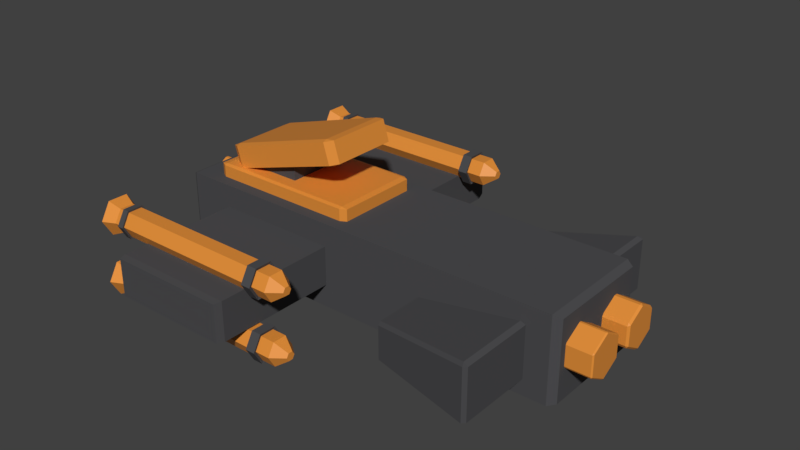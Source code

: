 # Source: dreadnaught.blend  (saved by Blender 2.80.75; exported with 4.5.12 LTS)
import bpy
from mathutils import Matrix  # noqa: F401  (used for matrix-valued properties, if any)

bpy.ops.wm.read_factory_settings(use_empty=True)
scene = bpy.context.scene
scene.name = 'Scene'

# ---- collections
col_collection_1 = bpy.data.collections.new('Collection 1'); scene.collection.children.link(col_collection_1)

# ---- materials (node trees are filled in below, after node groups)
mat_material_001 = bpy.data.materials.new('Material.001')
mat_material_001.use_transparent_shadow = False
mat_material_002 = bpy.data.materials.new('Material.002')
mat_material_002.alpha_threshold = 0.0
mat_material_002.use_transparent_shadow = False
mat_material_002.diffuse_color = (0.07534, 0.07509, 0.08001, 1.0)
mat_material_002.roughness = 0.5
mat_material_002.line_color = (0.0, 0.0, 0.0, 1.0)

# ---- material node trees
mat_material_001.use_nodes = True; mat_material_001.node_tree.nodes.clear()
_N = mat_material_001.node_tree.nodes; _L = mat_material_001.node_tree.links
n0 = _N.new('ShaderNodeOutputMaterial'); n0.name = 'Material Output'; n0.location = (300, 300)
n1 = _N.new('ShaderNodeBsdfPrincipled'); n1.name = 'Principled BSDF'; n1.location = (10, 300)
n1.distribution = 'GGX'
n1.subsurface_method = 'BURLEY'
n1.inputs[0].default_value = (0.8, 0.284, 0.03908, 1.0)
n1.inputs[3].default_value = 1.45
n1.inputs[27].default_value = (0.0, 0.0, 0.0, 1.0)
n1.inputs[28].default_value = 1.0
_L.new(n1.outputs[0], n0.inputs[0])
n0.is_active_output = True

# ---- world
world_world = bpy.data.worlds.new('World'); scene.world = world_world
world_world.color = (0.05088, 0.05088, 0.05088)
world_world.use_sun_shadow = False
world_world.sun_shadow_jitter_overblur = 0.0
world_world.cycles.sampling_method = 'MANUAL'

# ---- meshes
me_cylinder_006 = bpy.data.meshes.new('Cylinder.006')
me_cylinder_006.from_pydata([(0.0, 0.13, -0.86), (0.0, 0.13, 0.86), (0.1126, 0.065, -0.86), (0.1126, 0.065, 0.86), (0.1126, -0.065, -0.86), (0.1126, -0.065, 0.86), (-1.136e-08, -0.13, -0.86), (-1.136e-08, -0.13, 0.86), (-0.1126, -0.065, -0.86), (-0.1126, -0.065, 0.86), (-0.1126, 0.065, -0.86), (-0.1126, 0.065, 0.86), (0.0, 0.13, 0.722), (0.1126, 0.065, 0.722), (0.1126, -0.065, 0.722), (-1.136e-08, -0.13, 0.722), (-0.1126, -0.065, 0.722), (-0.1126, 0.065, 0.722), (0.1126, 0.065, 0.6459), (0.1126, -0.065, 0.6459), (-1.136e-08, -0.13, 0.6459), (-0.1126, -0.065, 0.6459), (-0.1126, 0.065, 0.6459), (0.0, 0.13, 0.6459), (8.114e-10, 0.1583, 0.6376), (8.114e-10, 0.1583, 0.7303), (-0.1371, 0.07916, 0.7303), (-0.1371, -0.07916, 0.7303), (-1.303e-08, -0.1583, 0.7303), (0.1371, -0.07916, 0.7303), (0.1371, 0.07916, 0.7303), (0.1371, 0.07916, 0.6376), (0.1371, -0.07916, 0.6376), (-1.303e-08, -0.1583, 0.6376), (-0.1371, -0.07916, 0.6376), (-0.1371, 0.07916, 0.6376), (0.03579, 0.02066, 0.9739), (6.841e-09, 0.04133, 0.9739), (0.03579, -0.02066, 0.9739), (3.228e-09, -0.04133, 0.9739), (-0.03579, -0.02066, 0.9739), (-0.03579, 0.02066, 0.9739), (1.933e-08, 0.13, -0.9217), (0.1126, 0.065, -0.9217), (0.1126, -0.065, -0.9217), (7.97e-09, -0.13, -0.9217), (-0.1126, -0.065, -0.9217), (-0.1126, 0.065, -0.9217), (1.103e-08, 0.1839, -1.036), (0.1592, 0.09193, -1.036), (0.1592, -0.09193, -1.036), (-5.04e-09, -0.1839, -1.036), (-0.1592, -0.09193, -1.036), (-0.1592, 0.09193, -1.036), (1.149e-08, 0.1403, -1.064), (0.1215, 0.07014, -1.064), (0.1215, -0.07014, -1.064), (-7.746e-10, -0.1403, -1.064), (-0.1215, -0.07014, -1.064), (-0.1215, 0.07014, -1.064), (-9.405e-09, 0.1403, -1.023), (0.1215, 0.07014, -1.023), (0.1215, -0.07014, -1.023), (-2.167e-08, -0.1403, -1.023), (-0.1215, -0.07014, -1.023), (-0.1215, 0.07014, -1.023), (-1.837e-09, 0.03481, -0.9968), (0.03015, 0.01741, -0.9968), (0.03015, -0.01741, -0.9968), (-4.881e-09, -0.03481, -0.9968), (-0.03015, -0.01741, -0.9968), (-0.03015, 0.01741, -0.9968), (0.1126, 0.065, -0.8087), (0.1126, -0.065, -0.8087), (-1.136e-08, -0.13, -0.8087), (-0.1126, -0.065, -0.8087), (-0.1126, 0.065, -0.8087), (0.0, 0.13, -0.8087), (-2.037e-10, 0.1513, -0.8642), (0.1311, 0.07566, -0.8642), (0.1311, 0.07566, -0.8045), (0.1311, -0.07566, -0.8642), (0.1311, -0.07566, -0.8045), (-1.343e-08, -0.1513, -0.8642), (-1.343e-08, -0.1513, -0.8045), (-0.1311, -0.07566, -0.8642), (-0.1311, -0.07566, -0.8045), (-0.1311, 0.07566, -0.8642), (-0.1311, 0.07566, -0.8045), (-2.037e-10, 0.1513, -0.8045)], [], [(12, 1, 3, 13), (13, 3, 5, 14), (14, 5, 7, 15), (15, 7, 9, 16), (5, 3, 36, 38), (16, 9, 11, 17), (17, 11, 1, 12), (4, 6, 45, 44), (19, 18, 31, 32), (22, 21, 34, 35), (15, 16, 27, 28), (18, 23, 24, 31), (12, 13, 30, 25), (21, 20, 33, 34), (77, 23, 18, 72), (72, 18, 19, 73), (73, 19, 20, 74), (74, 20, 21, 75), (75, 21, 22, 76), (76, 22, 23, 77), (35, 26, 25, 24), (34, 27, 26, 35), (33, 28, 27, 34), (32, 29, 28, 33), (31, 30, 29, 32), (24, 25, 30, 31), (14, 15, 28, 29), (23, 22, 35, 24), (17, 12, 25, 26), (20, 19, 32, 33), (13, 14, 29, 30), (16, 17, 26, 27), (36, 37, 41, 40, 39, 38), (11, 9, 40, 41), (3, 1, 37, 36), (7, 5, 38, 39), (1, 11, 41, 37), (9, 7, 39, 40), (46, 47, 53, 52), (10, 0, 42, 47), (6, 8, 46, 45), (2, 4, 44, 43), (8, 10, 47, 46), (0, 2, 43, 42), (53, 48, 54, 59), (44, 45, 51, 50), (42, 43, 49, 48), (47, 42, 48, 53), (45, 46, 52, 51), (43, 44, 50, 49), (58, 59, 65, 64), (51, 52, 58, 57), (49, 50, 56, 55), (52, 53, 59, 58), (50, 51, 57, 56), (48, 49, 55, 54), (65, 60, 66, 71), (56, 57, 63, 62), (54, 55, 61, 60), (59, 54, 60, 65), (57, 58, 64, 63), (55, 56, 62, 61), (66, 67, 68, 69, 70, 71), (63, 64, 70, 69), (61, 62, 68, 67), (64, 65, 71, 70), (62, 63, 69, 68), (60, 61, 67, 66), (8, 6, 83, 85), (10, 8, 85, 87), (77, 72, 80, 89), (0, 10, 87, 78), (75, 76, 88, 86), (72, 73, 82, 80), (87, 88, 89, 78), (85, 86, 88, 87), (83, 84, 86, 85), (81, 82, 84, 83), (79, 80, 82, 81), (78, 89, 80, 79), (74, 75, 86, 84), (2, 0, 78, 79), (6, 4, 81, 83), (4, 2, 79, 81), (73, 74, 84, 82), (76, 77, 89, 88)])
me_cylinder_006.polygons.foreach_set('material_index', [0, 0, 0, 0, 0, 0, 0, 0, 0, 0, 1, 0, 1, 0, 0, 0, 0, 0, 0, 0, 1, 1, 1, 1, 1, 1, 1, 0, 1, 0, 1, 1, 0, 0, 0, 0, 0, 0, 0, 0, 0, 0, 0, 0, 0, 0, 0, 0, 0, 0, 0, 0, 0, 0, 0, 0, 0, 0, 0, 0, 0, 0, 0, 0, 0, 0, 0, 0, 1, 1, 1, 1, 1, 1, 1, 1, 1, 1, 1, 1, 1, 1, 1, 1, 1, 1])
me_cylinder_006.materials.append(mat_material_001)
me_cylinder_006.materials.append(mat_material_002)
me_cylinder_006.use_remesh_preserve_volume = False
me_cylinder_006.use_remesh_preserve_attributes = False
me_cylinder_006.use_mirror_vertex_groups = False
me_cylinder_006.update()
me_cylinder_005 = bpy.data.meshes.new('Cylinder.005')
me_cylinder_005.from_pydata([(9.313e-10, 0.2431, -0.23), (-0.02019, 0.2583, -0.2067), (0.02019, 0.2583, -0.2067), (0.0, 0.2431, 0.23), (0.02019, 0.2583, 0.2067), (-0.02019, 0.2583, 0.2067), (0.2105, 0.1215, -0.23), (0.2136, 0.1467, -0.2067), (0.2338, 0.1117, -0.2067), (0.2105, 0.1215, 0.23), (0.2338, 0.1117, 0.2067), (0.2136, 0.1467, 0.2067), (0.2105, -0.1215, -0.23), (0.2338, -0.1117, -0.2067), (0.2136, -0.1467, -0.2067), (0.2105, -0.1215, 0.23), (0.2136, -0.1467, 0.2067), (0.2338, -0.1117, 0.2067), (-1.956e-08, -0.2431, -0.23), (0.02019, -0.2583, -0.2067), (-0.02019, -0.2583, -0.2067), (-1.956e-08, -0.2431, 0.23), (-0.02019, -0.2583, 0.2067), (0.02019, -0.2583, 0.2067), (-0.2105, -0.1215, -0.23), (-0.2136, -0.1467, -0.2067), (-0.2338, -0.1117, -0.2067), (-0.2105, -0.1215, 0.23), (-0.2338, -0.1117, 0.2067), (-0.2136, -0.1467, 0.2067), (-0.2105, 0.1215, -0.23), (-0.2338, 0.1117, -0.2067), (-0.2136, 0.1467, -0.2067), (-0.2105, 0.1215, 0.23), (-0.2136, 0.1467, 0.2067), (-0.2338, 0.1117, 0.2067)], [], [(32, 34, 5, 1), (14, 16, 23, 19), (20, 22, 29, 25), (26, 28, 35, 31), (8, 10, 17, 13), (9, 3, 33, 27, 21, 15), (2, 4, 11, 7), (0, 1, 2), (3, 4, 5), (6, 7, 8), (9, 10, 11), (12, 13, 14), (15, 16, 17), (18, 19, 20), (21, 22, 23), (24, 25, 26), (27, 28, 29), (30, 31, 32), (33, 34, 35), (2, 7, 6, 0), (11, 4, 3, 9), (1, 5, 4, 2), (10, 8, 7, 11), (8, 13, 12, 6), (17, 10, 9, 15), (16, 14, 13, 17), (14, 19, 18, 12), (23, 16, 15, 21), (22, 20, 19, 23), (20, 25, 24, 18), (29, 22, 21, 27), (28, 26, 25, 29), (26, 31, 30, 24), (35, 28, 27, 33), (34, 32, 31, 35), (32, 1, 0, 30), (5, 34, 33, 3), (0, 6, 12, 18, 24, 30)])
me_cylinder_005.materials.append(mat_material_001)
me_cylinder_005.use_remesh_preserve_volume = False
me_cylinder_005.use_remesh_preserve_attributes = False
me_cylinder_005.use_mirror_vertex_groups = False
me_cylinder_005.update()
me_cylinder_004 = bpy.data.meshes.new('Cylinder.004')
me_cylinder_004.from_pydata([(9.313e-10, 0.2539, -0.23), (-0.01206, 0.263, -0.2161), (0.01206, 0.263, -0.2161), (0.0, 0.2539, 0.23), (0.01206, 0.263, 0.2161), (-0.01206, 0.263, 0.2161), (0.2199, 0.127, -0.23), (0.2218, 0.142, -0.2161), (0.2338, 0.1211, -0.2161), (0.2199, 0.127, 0.23), (0.2338, 0.1211, 0.2161), (0.2218, 0.142, 0.2161), (0.2199, -0.127, -0.23), (0.2338, -0.1211, -0.2161), (0.2218, -0.142, -0.2161), (0.2199, -0.127, 0.23), (0.2218, -0.142, 0.2161), (0.2338, -0.1211, 0.2161), (-2.002e-08, -0.2539, -0.23), (0.01206, -0.263, -0.2161), (-0.01206, -0.263, -0.2161), (-2.049e-08, -0.2539, 0.23), (-0.01206, -0.263, 0.2161), (0.01206, -0.263, 0.2161), (-0.2199, -0.127, -0.23), (-0.2218, -0.142, -0.2161), (-0.2338, -0.1211, -0.2161), (-0.2199, -0.127, 0.23), (-0.2338, -0.1211, 0.2161), (-0.2218, -0.142, 0.2161), (-0.2199, 0.127, -0.23), (-0.2338, 0.1211, -0.2161), (-0.2218, 0.142, -0.2161), (-0.2199, 0.127, 0.23), (-0.2218, 0.142, 0.2161), (-0.2338, 0.1211, 0.2161)], [], [(32, 34, 5, 1), (14, 16, 23, 19), (20, 22, 29, 25), (26, 28, 35, 31), (8, 10, 17, 13), (9, 3, 33, 27, 21, 15), (2, 4, 11, 7), (0, 1, 2), (3, 4, 5), (6, 7, 8), (9, 10, 11), (12, 13, 14), (15, 16, 17), (18, 19, 20), (21, 22, 23), (24, 25, 26), (27, 28, 29), (30, 31, 32), (33, 34, 35), (2, 7, 6, 0), (11, 4, 3, 9), (1, 5, 4, 2), (10, 8, 7, 11), (8, 13, 12, 6), (17, 10, 9, 15), (16, 14, 13, 17), (14, 19, 18, 12), (23, 16, 15, 21), (22, 20, 19, 23), (20, 25, 24, 18), (29, 22, 21, 27), (28, 26, 25, 29), (26, 31, 30, 24), (35, 28, 27, 33), (34, 32, 31, 35), (32, 1, 0, 30), (5, 34, 33, 3), (0, 6, 12, 18, 24, 30)])
me_cylinder_004.materials.append(mat_material_001)
me_cylinder_004.use_remesh_preserve_volume = False
me_cylinder_004.use_remesh_preserve_attributes = False
me_cylinder_004.use_mirror_vertex_groups = False
me_cylinder_004.update()
me_cylinder_003 = bpy.data.meshes.new('Cylinder.003')
me_cylinder_003.from_pydata([(9.313e-10, 0.2451, -0.23), (-0.0187, 0.2592, -0.2084), (0.0187, 0.2592, -0.2084), (9.313e-10, 0.2451, 0.23), (0.0187, 0.2592, 0.2084), (-0.0187, 0.2592, 0.2084), (0.2122, 0.1225, -0.23), (0.2151, 0.1458, -0.2084), (0.2338, 0.1134, -0.2084), (0.2122, 0.1225, 0.23), (0.2338, 0.1134, 0.2084), (0.2151, 0.1458, 0.2084), (0.2122, -0.1225, -0.23), (0.2338, -0.1134, -0.2084), (0.2151, -0.1458, -0.2084), (0.2122, -0.1225, 0.23), (0.2151, -0.1458, 0.2084), (0.2338, -0.1134, 0.2084), (-1.77e-08, -0.2451, -0.23), (0.0187, -0.2592, -0.2084), (-0.0187, -0.2592, -0.2084), (-1.863e-08, -0.2451, 0.23), (-0.0187, -0.2592, 0.2084), (0.0187, -0.2592, 0.2084), (-0.2122, -0.1225, -0.23), (-0.2151, -0.1458, -0.2084), (-0.2338, -0.1134, -0.2084), (-0.2122, -0.1225, 0.23), (-0.2338, -0.1134, 0.2084), (-0.2151, -0.1458, 0.2084), (-0.2122, 0.1225, -0.23), (-0.2338, 0.1134, -0.2084), (-0.2151, 0.1458, -0.2084), (-0.2122, 0.1225, 0.23), (-0.2151, 0.1458, 0.2084), (-0.2338, 0.1134, 0.2084)], [], [(32, 34, 5, 1), (14, 16, 23, 19), (20, 22, 29, 25), (26, 28, 35, 31), (8, 10, 17, 13), (9, 3, 33, 27, 21, 15), (2, 4, 11, 7), (0, 1, 2), (3, 4, 5), (6, 7, 8), (9, 10, 11), (12, 13, 14), (15, 16, 17), (18, 19, 20), (21, 22, 23), (24, 25, 26), (27, 28, 29), (30, 31, 32), (33, 34, 35), (2, 7, 6, 0), (11, 4, 3, 9), (1, 5, 4, 2), (10, 8, 7, 11), (8, 13, 12, 6), (17, 10, 9, 15), (16, 14, 13, 17), (14, 19, 18, 12), (23, 16, 15, 21), (22, 20, 19, 23), (20, 25, 24, 18), (29, 22, 21, 27), (28, 26, 25, 29), (26, 31, 30, 24), (35, 28, 27, 33), (34, 32, 31, 35), (32, 1, 0, 30), (5, 34, 33, 3), (0, 6, 12, 18, 24, 30)])
me_cylinder_003.materials.append(mat_material_001)
me_cylinder_003.use_remesh_preserve_volume = False
me_cylinder_003.use_remesh_preserve_attributes = False
me_cylinder_003.use_mirror_vertex_groups = False
me_cylinder_003.update()
me_cylinder_002 = bpy.data.meshes.new('Cylinder.002')
me_cylinder_002.from_pydata([(0.0, 0.2452, -0.23), (-0.01859, 0.2593, -0.2085), (0.01859, 0.2593, -0.2085), (9.313e-10, 0.2452, 0.23), (0.01859, 0.2593, 0.2085), (-0.01859, 0.2593, 0.2085), (0.2124, 0.1226, -0.23), (0.2152, 0.1457, -0.2085), (0.2338, 0.1135, -0.2085), (0.2124, 0.1226, 0.23), (0.2338, 0.1135, 0.2085), (0.2152, 0.1457, 0.2085), (0.2124, -0.1226, -0.23), (0.2338, -0.1135, -0.2085), (0.2152, -0.1457, -0.2085), (0.2124, -0.1226, 0.23), (0.2152, -0.1457, 0.2085), (0.2338, -0.1135, 0.2085), (-1.676e-08, -0.2452, -0.23), (0.01859, -0.2593, -0.2085), (-0.01859, -0.2593, -0.2085), (-1.956e-08, -0.2452, 0.23), (-0.01859, -0.2593, 0.2085), (0.01859, -0.2593, 0.2085), (-0.2124, -0.1226, -0.23), (-0.2152, -0.1457, -0.2085), (-0.2338, -0.1135, -0.2085), (-0.2124, -0.1226, 0.23), (-0.2338, -0.1135, 0.2085), (-0.2152, -0.1457, 0.2085), (-0.2124, 0.1226, -0.23), (-0.2338, 0.1135, -0.2085), (-0.2152, 0.1457, -0.2085), (-0.2124, 0.1226, 0.23), (-0.2152, 0.1457, 0.2085), (-0.2338, 0.1135, 0.2085)], [], [(32, 34, 5, 1), (14, 16, 23, 19), (20, 22, 29, 25), (26, 28, 35, 31), (8, 10, 17, 13), (9, 3, 33, 27, 21, 15), (2, 4, 11, 7), (0, 1, 2), (3, 4, 5), (6, 7, 8), (9, 10, 11), (12, 13, 14), (15, 16, 17), (18, 19, 20), (21, 22, 23), (24, 25, 26), (27, 28, 29), (30, 31, 32), (33, 34, 35), (2, 7, 6, 0), (11, 4, 3, 9), (1, 5, 4, 2), (10, 8, 7, 11), (8, 13, 12, 6), (17, 10, 9, 15), (16, 14, 13, 17), (14, 19, 18, 12), (23, 16, 15, 21), (22, 20, 19, 23), (20, 25, 24, 18), (29, 22, 21, 27), (28, 26, 25, 29), (26, 31, 30, 24), (35, 28, 27, 33), (34, 32, 31, 35), (32, 1, 0, 30), (5, 34, 33, 3), (0, 6, 12, 18, 24, 30)])
me_cylinder_002.materials.append(mat_material_001)
me_cylinder_002.use_remesh_preserve_volume = False
me_cylinder_002.use_remesh_preserve_attributes = False
me_cylinder_002.use_mirror_vertex_groups = False
me_cylinder_002.update()
me_cylinder = bpy.data.meshes.new('Cylinder')
me_cylinder.from_pydata([(1.863e-09, 0.2498, -0.23), (-0.01516, 0.2612, -0.2125), (0.01516, 0.2612, -0.2125), (-9.313e-10, 0.2498, 0.23), (0.01516, 0.2612, 0.2125), (-0.01516, 0.2612, 0.2125), (0.2163, 0.1249, -0.23), (0.2187, 0.1438, -0.2125), (0.2338, 0.1175, -0.2125), (0.2163, 0.1249, 0.23), (0.2338, 0.1175, 0.2125), (0.2187, 0.1438, 0.2125), (0.2163, -0.1249, -0.23), (0.2338, -0.1175, -0.2125), (0.2187, -0.1438, -0.2125), (0.2163, -0.1249, 0.23), (0.2187, -0.1438, 0.2125), (0.2338, -0.1175, 0.2125), (-1.863e-08, -0.2498, -0.23), (0.01516, -0.2612, -0.2125), (-0.01516, -0.2612, -0.2125), (-2.049e-08, -0.2498, 0.23), (-0.01516, -0.2612, 0.2125), (0.01516, -0.2612, 0.2125), (-0.2163, -0.1249, -0.23), (-0.2187, -0.1438, -0.2125), (-0.2338, -0.1175, -0.2125), (-0.2163, -0.1249, 0.23), (-0.2338, -0.1175, 0.2125), (-0.2187, -0.1438, 0.2125), (-0.2163, 0.1249, -0.23), (-0.2338, 0.1175, -0.2125), (-0.2187, 0.1438, -0.2125), (-0.2163, 0.1249, 0.23), (-0.2187, 0.1438, 0.2125), (-0.2338, 0.1175, 0.2125)], [], [(32, 34, 5, 1), (14, 16, 23, 19), (20, 22, 29, 25), (26, 28, 35, 31), (8, 10, 17, 13), (9, 3, 33, 27, 21, 15), (2, 4, 11, 7), (0, 1, 2), (3, 4, 5), (6, 7, 8), (9, 10, 11), (12, 13, 14), (15, 16, 17), (18, 19, 20), (21, 22, 23), (24, 25, 26), (27, 28, 29), (30, 31, 32), (33, 34, 35), (2, 7, 6, 0), (11, 4, 3, 9), (1, 5, 4, 2), (10, 8, 7, 11), (8, 13, 12, 6), (17, 10, 9, 15), (16, 14, 13, 17), (14, 19, 18, 12), (23, 16, 15, 21), (22, 20, 19, 23), (20, 25, 24, 18), (29, 22, 21, 27), (28, 26, 25, 29), (26, 31, 30, 24), (35, 28, 27, 33), (34, 32, 31, 35), (32, 1, 0, 30), (5, 34, 33, 3), (0, 6, 12, 18, 24, 30)])
me_cylinder.materials.append(mat_material_001)
me_cylinder.use_remesh_preserve_volume = False
me_cylinder.use_remesh_preserve_attributes = False
me_cylinder.use_mirror_vertex_groups = False
me_cylinder.update()
me_cube_005 = bpy.data.meshes.new('Cube.005')
me_cube_005.from_pydata([(-1.0, -1.0, -1.0), (-1.0, -1.0, 0.5307), (-1.0, 1.0, -1.0), (-1.0, 1.0, 0.5307), (1.0, -1.0, -1.0), (1.0, -1.0, 1.0), (1.0, 1.0, -1.0), (1.0, 1.0, 1.0)], [], [(0, 1, 3, 2), (2, 3, 7, 6), (6, 7, 5, 4), (4, 5, 1, 0), (2, 6, 4, 0), (7, 3, 1, 5)])
me_cube_005.materials.append(mat_material_002)
me_cube_005.use_remesh_preserve_volume = False
me_cube_005.use_remesh_preserve_attributes = False
me_cube_005.use_mirror_vertex_groups = False
me_cube_005.update()
me_cube_004 = bpy.data.meshes.new('Cube.004')
me_cube_004.from_pydata([(0.1279, -0.8721, -1.0), (0.1279, -1.0, -0.8721), (-1.192e-07, -0.8721, -0.8721), (0.1279, -1.0, 0.8721), (0.1279, -0.8721, 1.0), (-1.192e-07, -0.8721, 0.8721), (0.1279, 0.8721, -1.0), (-1.192e-07, 0.8721, -0.8721), (0.1279, 1.0, -0.8721), (0.1279, 0.8721, 1.0), (0.1279, 1.0, 0.8721), (-1.192e-07, 0.8721, 0.8721), (1.872, -0.8721, -1.0), (2.0, -0.8721, -0.8721), (1.872, -1.0, -0.8721), (1.872, -0.8721, 1.0), (1.872, -1.0, 0.8721), (2.0, -0.8721, 0.8721), (1.872, 0.8721, -1.0), (1.872, 1.0, -0.8721), (2.0, 0.8721, -0.8721), (1.872, 0.8721, 1.0), (2.0, 0.8721, 0.8721), (1.872, 1.0, 0.8721)], [], [(14, 16, 3, 1), (20, 22, 17, 13), (21, 9, 4, 15), (2, 5, 11, 7), (8, 10, 23, 19), (0, 1, 2), (3, 4, 5), (6, 7, 8), (9, 10, 11), (12, 13, 14), (15, 16, 17), (18, 19, 20), (21, 22, 23), (6, 0, 2, 7), (1, 3, 5, 2), (4, 9, 11, 5), (10, 8, 7, 11), (18, 6, 8, 19), (9, 21, 23, 10), (22, 20, 19, 23), (12, 18, 20, 13), (21, 15, 17, 22), (16, 14, 13, 17), (0, 12, 14, 1), (15, 4, 3, 16), (6, 18, 12, 0)])
me_cube_004.materials.append(mat_material_001)
me_cube_004.use_remesh_preserve_volume = False
me_cube_004.use_remesh_preserve_attributes = False
me_cube_004.use_mirror_vertex_groups = False
me_cube_004.update()
me_cube_003 = bpy.data.meshes.new('Cube.003')
me_cube_003.from_pydata([(-0.9235, -0.9235, -1.0), (-0.9235, -1.0, -0.9235), (-1.0, -0.9235, -0.9235), (-0.9235, -1.0, 0.9235), (-0.9235, -0.9235, 1.0), (-1.0, -0.9235, 0.9235), (-0.9235, 0.9235, -1.0), (-1.0, 0.9235, -0.9235), (-0.9235, 1.0, -0.9235), (-0.9235, 0.9235, 1.0), (-0.9235, 1.0, 0.9235), (-1.0, 0.9235, 0.9235), (0.9235, -0.9235, -1.0), (1.0, -0.9235, -0.9235), (0.9235, -1.0, -0.9235), (0.9235, -0.9235, 1.0), (0.9235, -1.0, 0.9235), (1.0, -0.9235, 0.9235), (0.9235, 0.9235, -1.0), (0.9235, 1.0, -0.9235), (1.0, 0.9235, -0.9235), (0.9235, 0.9235, 1.0), (1.0, 0.9235, 0.9235), (0.9235, 1.0, 0.9235)], [], [(14, 16, 3, 1), (20, 22, 17, 13), (21, 9, 4, 15), (2, 5, 11, 7), (8, 10, 23, 19), (0, 1, 2), (3, 4, 5), (6, 7, 8), (9, 10, 11), (12, 13, 14), (15, 16, 17), (18, 19, 20), (21, 22, 23), (6, 0, 2, 7), (1, 3, 5, 2), (4, 9, 11, 5), (10, 8, 7, 11), (18, 6, 8, 19), (9, 21, 23, 10), (22, 20, 19, 23), (12, 18, 20, 13), (21, 15, 17, 22), (16, 14, 13, 17), (0, 12, 14, 1), (15, 4, 3, 16), (6, 18, 12, 0)])
me_cube_003.materials.append(mat_material_001)
me_cube_003.use_remesh_preserve_volume = False
me_cube_003.use_remesh_preserve_attributes = False
me_cube_003.use_mirror_vertex_groups = False
me_cube_003.update()
me_cube_002 = bpy.data.meshes.new('Cube.002')
me_cube_002.from_pydata([(-0.9467, 1.0, -0.9467), (-1.0, 0.9467, -1.0), (-0.9467, 1.0, 0.9467), (-1.0, 0.9467, 1.0), (0.9467, 1.0, -0.9467), (1.0, 0.9467, -1.0), (1.0, 0.9467, 1.0), (0.9467, 1.0, 0.9467), (-1.0, -0.9614, -1.0), (-0.9614, -1.0, -0.9614), (-0.9614, -1.0, 0.9614), (-1.0, -0.9614, 1.0), (0.9614, -1.0, -0.9614), (1.0, -0.9614, -1.0), (1.0, -0.9614, 1.0), (0.9614, -1.0, 0.9614)], [], [(0, 2, 7, 4), (5, 6, 14, 13), (1, 5, 13, 8), (12, 15, 10, 9), (2, 0, 1, 3), (5, 1, 0, 4), (3, 6, 7, 2), (6, 5, 4, 7), (6, 3, 11, 14), (9, 10, 11, 8), (15, 12, 13, 14), (8, 13, 12, 9), (14, 11, 10, 15), (8, 11, 3, 1)])
me_cube_002.materials.append(mat_material_002)
me_cube_002.use_remesh_preserve_volume = False
me_cube_002.use_remesh_preserve_attributes = False
me_cube_002.use_mirror_vertex_groups = False
me_cube_002.update()
me_cube_001 = bpy.data.meshes.new('Cube.001')
me_cube_001.from_pydata([(-0.9278, 0.9776, -0.9273), (-1.0, 0.927, -1.0), (-0.9278, 0.9776, 0.2589), (-1.0, 0.927, 0.3109), (0.9278, 1.196, -0.9273), (1.0, 1.162, -1.0), (0.9278, 1.196, 0.8983), (-1.0, -0.9573, -1.0), (-0.9577, -1.005, -0.9574), (-0.9577, -1.005, 0.2804), (-1.0, -0.9573, 0.3109), (0.9577, -1.23, -0.9574), (1.0, -1.193, -1.0), (0.9577, -1.23, 0.9404), (0.9042, 1.151, 0.967), (1.0, 1.162, 0.8986), (0.9433, 1.189, 0.9202), (1.0, -1.193, 0.8986), (0.9042, -1.181, 0.967), (0.9577, -1.23, 0.9405)], [], [(0, 2, 6, 4), (19, 18, 10, 9, 13), (1, 5, 12, 7), (11, 13, 9, 8), (2, 0, 1, 3), (5, 1, 0, 4), (16, 15, 5, 4, 6), (5, 15, 17, 12), (3, 14, 16, 6, 2), (8, 9, 10, 7), (7, 12, 11, 8), (13, 11, 12, 17, 19), (7, 10, 3, 1), (14, 15, 16), (17, 18, 19), (17, 15, 14, 18), (14, 3, 10, 18)])
me_cube_001.materials.append(mat_material_002)
me_cube_001.use_remesh_preserve_volume = False
me_cube_001.use_remesh_preserve_attributes = False
me_cube_001.use_mirror_vertex_groups = False
me_cube_001.update()
me_cube = bpy.data.meshes.new('Cube')
me_cube.from_pydata([(1.0, 0.9286, -0.9286), (0.9641, 1.0, -1.0), (1.0, -0.9286, -0.9286), (0.9641, -1.0, -1.0), (0.9641, 1.0, 1.0), (1.0, 0.9286, 0.9286), (1.0, -0.9286, 0.9286), (0.9641, -1.0, 1.0), (-0.9733, -1.0, -1.0), (-1.0, -0.9289, -0.9289), (-1.0, 0.9289, -0.9289), (-0.9733, 1.0, -1.0), (-0.9733, -1.0, 1.0), (-1.0, -0.9289, 0.9289), (-1.0, 0.9289, 0.9289), (-0.9733, 1.0, 1.0)], [], [(4, 15, 12, 7), (4, 1, 11, 15), (3, 7, 12, 8), (1, 3, 8, 11), (0, 2, 3, 1), (1, 4, 5, 0), (2, 6, 7, 3), (4, 7, 6, 5), (0, 5, 6, 2), (9, 10, 11, 8), (8, 12, 13, 9), (10, 14, 15, 11), (12, 15, 14, 13), (9, 13, 14, 10)])
me_cube.materials.append(mat_material_002)
me_cube.use_remesh_preserve_volume = False
me_cube.use_remesh_preserve_attributes = False
me_cube.use_mirror_vertex_groups = False
me_cube.update()
me_cylinder_001 = bpy.data.meshes.new('Cylinder.001')
me_cylinder_001.from_pydata([(0.0, 0.13, -0.86), (0.0, 0.13, 0.86), (0.1126, 0.065, -0.86), (0.1126, 0.065, 0.86), (0.1126, -0.065, -0.86), (0.1126, -0.065, 0.86), (-1.136e-08, -0.13, -0.86), (-1.136e-08, -0.13, 0.86), (-0.1126, -0.065, -0.86), (-0.1126, -0.065, 0.86), (-0.1126, 0.065, -0.86), (-0.1126, 0.065, 0.86), (0.0, 0.13, 0.722), (0.1126, 0.065, 0.722), (0.1126, -0.065, 0.722), (-1.136e-08, -0.13, 0.722), (-0.1126, -0.065, 0.722), (-0.1126, 0.065, 0.722), (0.1126, 0.065, 0.6459), (0.1126, -0.065, 0.6459), (-1.136e-08, -0.13, 0.6459), (-0.1126, -0.065, 0.6459), (-0.1126, 0.065, 0.6459), (0.0, 0.13, 0.6459), (8.114e-10, 0.1583, 0.6376), (8.114e-10, 0.1583, 0.7303), (-0.1371, 0.07916, 0.7303), (-0.1371, -0.07916, 0.7303), (-1.303e-08, -0.1583, 0.7303), (0.1371, -0.07916, 0.7303), (0.1371, 0.07916, 0.7303), (0.1371, 0.07916, 0.6376), (0.1371, -0.07916, 0.6376), (-1.303e-08, -0.1583, 0.6376), (-0.1371, -0.07916, 0.6376), (-0.1371, 0.07916, 0.6376), (0.03579, 0.02066, 0.9739), (6.841e-09, 0.04133, 0.9739), (0.03579, -0.02066, 0.9739), (3.228e-09, -0.04133, 0.9739), (-0.03579, -0.02066, 0.9739), (-0.03579, 0.02066, 0.9739), (1.933e-08, 0.13, -0.9217), (0.1126, 0.065, -0.9217), (0.1126, -0.065, -0.9217), (7.97e-09, -0.13, -0.9217), (-0.1126, -0.065, -0.9217), (-0.1126, 0.065, -0.9217), (1.103e-08, 0.1839, -1.036), (0.1592, 0.09193, -1.036), (0.1592, -0.09193, -1.036), (-5.04e-09, -0.1839, -1.036), (-0.1592, -0.09193, -1.036), (-0.1592, 0.09193, -1.036), (1.149e-08, 0.1403, -1.064), (0.1215, 0.07014, -1.064), (0.1215, -0.07014, -1.064), (-7.746e-10, -0.1403, -1.064), (-0.1215, -0.07014, -1.064), (-0.1215, 0.07014, -1.064), (-9.405e-09, 0.1403, -1.023), (0.1215, 0.07014, -1.023), (0.1215, -0.07014, -1.023), (-2.167e-08, -0.1403, -1.023), (-0.1215, -0.07014, -1.023), (-0.1215, 0.07014, -1.023), (-1.837e-09, 0.03481, -0.9968), (0.03015, 0.01741, -0.9968), (0.03015, -0.01741, -0.9968), (-4.881e-09, -0.03481, -0.9968), (-0.03015, -0.01741, -0.9968), (-0.03015, 0.01741, -0.9968), (0.1126, 0.065, -0.8087), (0.1126, -0.065, -0.8087), (-1.136e-08, -0.13, -0.8087), (-0.1126, -0.065, -0.8087), (-0.1126, 0.065, -0.8087), (0.0, 0.13, -0.8087), (-2.037e-10, 0.1513, -0.8642), (0.1311, 0.07566, -0.8642), (0.1311, 0.07566, -0.8045), (0.1311, -0.07566, -0.8642), (0.1311, -0.07566, -0.8045), (-1.343e-08, -0.1513, -0.8642), (-1.343e-08, -0.1513, -0.8045), (-0.1311, -0.07566, -0.8642), (-0.1311, -0.07566, -0.8045), (-0.1311, 0.07566, -0.8642), (-0.1311, 0.07566, -0.8045), (-2.037e-10, 0.1513, -0.8045)], [], [(12, 1, 3, 13), (13, 3, 5, 14), (14, 5, 7, 15), (15, 7, 9, 16), (5, 3, 36, 38), (16, 9, 11, 17), (17, 11, 1, 12), (4, 6, 45, 44), (19, 18, 31, 32), (22, 21, 34, 35), (15, 16, 27, 28), (18, 23, 24, 31), (12, 13, 30, 25), (21, 20, 33, 34), (77, 23, 18, 72), (72, 18, 19, 73), (73, 19, 20, 74), (74, 20, 21, 75), (75, 21, 22, 76), (76, 22, 23, 77), (35, 26, 25, 24), (34, 27, 26, 35), (33, 28, 27, 34), (32, 29, 28, 33), (31, 30, 29, 32), (24, 25, 30, 31), (14, 15, 28, 29), (23, 22, 35, 24), (17, 12, 25, 26), (20, 19, 32, 33), (13, 14, 29, 30), (16, 17, 26, 27), (36, 37, 41, 40, 39, 38), (11, 9, 40, 41), (3, 1, 37, 36), (7, 5, 38, 39), (1, 11, 41, 37), (9, 7, 39, 40), (46, 47, 53, 52), (10, 0, 42, 47), (6, 8, 46, 45), (2, 4, 44, 43), (8, 10, 47, 46), (0, 2, 43, 42), (53, 48, 54, 59), (44, 45, 51, 50), (42, 43, 49, 48), (47, 42, 48, 53), (45, 46, 52, 51), (43, 44, 50, 49), (58, 59, 65, 64), (51, 52, 58, 57), (49, 50, 56, 55), (52, 53, 59, 58), (50, 51, 57, 56), (48, 49, 55, 54), (65, 60, 66, 71), (56, 57, 63, 62), (54, 55, 61, 60), (59, 54, 60, 65), (57, 58, 64, 63), (55, 56, 62, 61), (66, 67, 68, 69, 70, 71), (63, 64, 70, 69), (61, 62, 68, 67), (64, 65, 71, 70), (62, 63, 69, 68), (60, 61, 67, 66), (8, 6, 83, 85), (10, 8, 85, 87), (77, 72, 80, 89), (0, 10, 87, 78), (75, 76, 88, 86), (72, 73, 82, 80), (87, 88, 89, 78), (85, 86, 88, 87), (83, 84, 86, 85), (81, 82, 84, 83), (79, 80, 82, 81), (78, 89, 80, 79), (74, 75, 86, 84), (2, 0, 78, 79), (6, 4, 81, 83), (4, 2, 79, 81), (73, 74, 84, 82), (76, 77, 89, 88)])
me_cylinder_001.polygons.foreach_set('material_index', [0, 0, 0, 0, 0, 0, 0, 0, 0, 0, 1, 0, 1, 0, 0, 0, 0, 0, 0, 0, 1, 1, 1, 1, 1, 1, 1, 0, 1, 0, 1, 1, 0, 0, 0, 0, 0, 0, 0, 0, 0, 0, 0, 0, 0, 0, 0, 0, 0, 0, 0, 0, 0, 0, 0, 0, 0, 0, 0, 0, 0, 0, 0, 0, 0, 0, 0, 0, 1, 1, 1, 1, 1, 1, 1, 1, 1, 1, 1, 1, 1, 1, 1, 1, 1, 1])
me_cylinder_001.materials.append(mat_material_001)
me_cylinder_001.materials.append(mat_material_002)
me_cylinder_001.use_remesh_preserve_volume = False
me_cylinder_001.use_remesh_preserve_attributes = False
me_cylinder_001.use_mirror_vertex_groups = False
me_cylinder_001.update()
me_cylinder_010 = bpy.data.meshes.new('Cylinder.010')
me_cylinder_010.from_pydata([(0.0, 0.13, -0.86), (0.0, 0.13, 0.86), (0.1126, 0.065, -0.86), (0.1126, 0.065, 0.86), (0.1126, -0.065, -0.86), (0.1126, -0.065, 0.86), (-1.136e-08, -0.13, -0.86), (-1.136e-08, -0.13, 0.86), (-0.1126, -0.065, -0.86), (-0.1126, -0.065, 0.86), (-0.1126, 0.065, -0.86), (-0.1126, 0.065, 0.86), (0.0, 0.13, 0.722), (0.1126, 0.065, 0.722), (0.1126, -0.065, 0.722), (-1.136e-08, -0.13, 0.722), (-0.1126, -0.065, 0.722), (-0.1126, 0.065, 0.722), (0.1126, 0.065, 0.6459), (0.1126, -0.065, 0.6459), (-1.136e-08, -0.13, 0.6459), (-0.1126, -0.065, 0.6459), (-0.1126, 0.065, 0.6459), (0.0, 0.13, 0.6459), (8.114e-10, 0.1583, 0.6376), (8.114e-10, 0.1583, 0.7303), (-0.1371, 0.07916, 0.7303), (-0.1371, -0.07916, 0.7303), (-1.303e-08, -0.1583, 0.7303), (0.1371, -0.07916, 0.7303), (0.1371, 0.07916, 0.7303), (0.1371, 0.07916, 0.6376), (0.1371, -0.07916, 0.6376), (-1.303e-08, -0.1583, 0.6376), (-0.1371, -0.07916, 0.6376), (-0.1371, 0.07916, 0.6376), (0.03579, 0.02066, 0.9739), (6.841e-09, 0.04133, 0.9739), (0.03579, -0.02066, 0.9739), (3.228e-09, -0.04133, 0.9739), (-0.03579, -0.02066, 0.9739), (-0.03579, 0.02066, 0.9739), (1.933e-08, 0.13, -0.9217), (0.1126, 0.065, -0.9217), (0.1126, -0.065, -0.9217), (7.97e-09, -0.13, -0.9217), (-0.1126, -0.065, -0.9217), (-0.1126, 0.065, -0.9217), (1.103e-08, 0.1839, -1.036), (0.1592, 0.09193, -1.036), (0.1592, -0.09193, -1.036), (-5.04e-09, -0.1839, -1.036), (-0.1592, -0.09193, -1.036), (-0.1592, 0.09193, -1.036), (1.149e-08, 0.1403, -1.064), (0.1215, 0.07014, -1.064), (0.1215, -0.07014, -1.064), (-7.746e-10, -0.1403, -1.064), (-0.1215, -0.07014, -1.064), (-0.1215, 0.07014, -1.064), (-9.405e-09, 0.1403, -1.023), (0.1215, 0.07014, -1.023), (0.1215, -0.07014, -1.023), (-2.167e-08, -0.1403, -1.023), (-0.1215, -0.07014, -1.023), (-0.1215, 0.07014, -1.023), (-1.837e-09, 0.03481, -0.9968), (0.03015, 0.01741, -0.9968), (0.03015, -0.01741, -0.9968), (-4.881e-09, -0.03481, -0.9968), (-0.03015, -0.01741, -0.9968), (-0.03015, 0.01741, -0.9968), (0.1126, 0.065, -0.8087), (0.1126, -0.065, -0.8087), (-1.136e-08, -0.13, -0.8087), (-0.1126, -0.065, -0.8087), (-0.1126, 0.065, -0.8087), (0.0, 0.13, -0.8087), (-2.037e-10, 0.1513, -0.8642), (0.1311, 0.07566, -0.8642), (0.1311, 0.07566, -0.8045), (0.1311, -0.07566, -0.8642), (0.1311, -0.07566, -0.8045), (-1.343e-08, -0.1513, -0.8642), (-1.343e-08, -0.1513, -0.8045), (-0.1311, -0.07566, -0.8642), (-0.1311, -0.07566, -0.8045), (-0.1311, 0.07566, -0.8642), (-0.1311, 0.07566, -0.8045), (-2.037e-10, 0.1513, -0.8045)], [], [(12, 1, 3, 13), (13, 3, 5, 14), (14, 5, 7, 15), (15, 7, 9, 16), (5, 3, 36, 38), (16, 9, 11, 17), (17, 11, 1, 12), (4, 6, 45, 44), (19, 18, 31, 32), (22, 21, 34, 35), (15, 16, 27, 28), (18, 23, 24, 31), (12, 13, 30, 25), (21, 20, 33, 34), (77, 23, 18, 72), (72, 18, 19, 73), (73, 19, 20, 74), (74, 20, 21, 75), (75, 21, 22, 76), (76, 22, 23, 77), (35, 26, 25, 24), (34, 27, 26, 35), (33, 28, 27, 34), (32, 29, 28, 33), (31, 30, 29, 32), (24, 25, 30, 31), (14, 15, 28, 29), (23, 22, 35, 24), (17, 12, 25, 26), (20, 19, 32, 33), (13, 14, 29, 30), (16, 17, 26, 27), (36, 37, 41, 40, 39, 38), (11, 9, 40, 41), (3, 1, 37, 36), (7, 5, 38, 39), (1, 11, 41, 37), (9, 7, 39, 40), (46, 47, 53, 52), (10, 0, 42, 47), (6, 8, 46, 45), (2, 4, 44, 43), (8, 10, 47, 46), (0, 2, 43, 42), (53, 48, 54, 59), (44, 45, 51, 50), (42, 43, 49, 48), (47, 42, 48, 53), (45, 46, 52, 51), (43, 44, 50, 49), (58, 59, 65, 64), (51, 52, 58, 57), (49, 50, 56, 55), (52, 53, 59, 58), (50, 51, 57, 56), (48, 49, 55, 54), (65, 60, 66, 71), (56, 57, 63, 62), (54, 55, 61, 60), (59, 54, 60, 65), (57, 58, 64, 63), (55, 56, 62, 61), (66, 67, 68, 69, 70, 71), (63, 64, 70, 69), (61, 62, 68, 67), (64, 65, 71, 70), (62, 63, 69, 68), (60, 61, 67, 66), (8, 6, 83, 85), (10, 8, 85, 87), (77, 72, 80, 89), (0, 10, 87, 78), (75, 76, 88, 86), (72, 73, 82, 80), (87, 88, 89, 78), (85, 86, 88, 87), (83, 84, 86, 85), (81, 82, 84, 83), (79, 80, 82, 81), (78, 89, 80, 79), (74, 75, 86, 84), (2, 0, 78, 79), (6, 4, 81, 83), (4, 2, 79, 81), (73, 74, 84, 82), (76, 77, 89, 88)])
me_cylinder_010.polygons.foreach_set('material_index', [0, 0, 0, 0, 0, 0, 0, 0, 0, 0, 1, 0, 1, 0, 0, 0, 0, 0, 0, 0, 1, 1, 1, 1, 1, 1, 1, 0, 1, 0, 1, 1, 0, 0, 0, 0, 0, 0, 0, 0, 0, 0, 0, 0, 0, 0, 0, 0, 0, 0, 0, 0, 0, 0, 0, 0, 0, 0, 0, 0, 0, 0, 0, 0, 0, 0, 0, 0, 1, 1, 1, 1, 1, 1, 1, 1, 1, 1, 1, 1, 1, 1, 1, 1, 1, 1])
me_cylinder_010.materials.append(mat_material_001)
me_cylinder_010.materials.append(mat_material_002)
me_cylinder_010.use_remesh_preserve_volume = False
me_cylinder_010.use_remesh_preserve_attributes = False
me_cylinder_010.use_mirror_vertex_groups = False
me_cylinder_010.update()
me_cylinder_011 = bpy.data.meshes.new('Cylinder.011')
me_cylinder_011.from_pydata([(0.0, 0.13, -0.86), (0.0, 0.13, 0.86), (0.1126, 0.065, -0.86), (0.1126, 0.065, 0.86), (0.1126, -0.065, -0.86), (0.1126, -0.065, 0.86), (-1.136e-08, -0.13, -0.86), (-1.136e-08, -0.13, 0.86), (-0.1126, -0.065, -0.86), (-0.1126, -0.065, 0.86), (-0.1126, 0.065, -0.86), (-0.1126, 0.065, 0.86), (0.0, 0.13, 0.722), (0.1126, 0.065, 0.722), (0.1126, -0.065, 0.722), (-1.136e-08, -0.13, 0.722), (-0.1126, -0.065, 0.722), (-0.1126, 0.065, 0.722), (0.1126, 0.065, 0.6459), (0.1126, -0.065, 0.6459), (-1.136e-08, -0.13, 0.6459), (-0.1126, -0.065, 0.6459), (-0.1126, 0.065, 0.6459), (0.0, 0.13, 0.6459), (8.114e-10, 0.1583, 0.6376), (8.114e-10, 0.1583, 0.7303), (-0.1371, 0.07916, 0.7303), (-0.1371, -0.07916, 0.7303), (-1.303e-08, -0.1583, 0.7303), (0.1371, -0.07916, 0.7303), (0.1371, 0.07916, 0.7303), (0.1371, 0.07916, 0.6376), (0.1371, -0.07916, 0.6376), (-1.303e-08, -0.1583, 0.6376), (-0.1371, -0.07916, 0.6376), (-0.1371, 0.07916, 0.6376), (0.03579, 0.02066, 0.9739), (6.841e-09, 0.04133, 0.9739), (0.03579, -0.02066, 0.9739), (3.228e-09, -0.04133, 0.9739), (-0.03579, -0.02066, 0.9739), (-0.03579, 0.02066, 0.9739), (1.933e-08, 0.13, -0.9217), (0.1126, 0.065, -0.9217), (0.1126, -0.065, -0.9217), (7.97e-09, -0.13, -0.9217), (-0.1126, -0.065, -0.9217), (-0.1126, 0.065, -0.9217), (1.103e-08, 0.1839, -1.036), (0.1592, 0.09193, -1.036), (0.1592, -0.09193, -1.036), (-5.04e-09, -0.1839, -1.036), (-0.1592, -0.09193, -1.036), (-0.1592, 0.09193, -1.036), (1.149e-08, 0.1403, -1.064), (0.1215, 0.07014, -1.064), (0.1215, -0.07014, -1.064), (-7.746e-10, -0.1403, -1.064), (-0.1215, -0.07014, -1.064), (-0.1215, 0.07014, -1.064), (-9.405e-09, 0.1403, -1.023), (0.1215, 0.07014, -1.023), (0.1215, -0.07014, -1.023), (-2.167e-08, -0.1403, -1.023), (-0.1215, -0.07014, -1.023), (-0.1215, 0.07014, -1.023), (-1.837e-09, 0.03481, -0.9968), (0.03015, 0.01741, -0.9968), (0.03015, -0.01741, -0.9968), (-4.881e-09, -0.03481, -0.9968), (-0.03015, -0.01741, -0.9968), (-0.03015, 0.01741, -0.9968), (0.1126, 0.065, -0.8087), (0.1126, -0.065, -0.8087), (-1.136e-08, -0.13, -0.8087), (-0.1126, -0.065, -0.8087), (-0.1126, 0.065, -0.8087), (0.0, 0.13, -0.8087), (-2.037e-10, 0.1513, -0.8642), (0.1311, 0.07566, -0.8642), (0.1311, 0.07566, -0.8045), (0.1311, -0.07566, -0.8642), (0.1311, -0.07566, -0.8045), (-1.343e-08, -0.1513, -0.8642), (-1.343e-08, -0.1513, -0.8045), (-0.1311, -0.07566, -0.8642), (-0.1311, -0.07566, -0.8045), (-0.1311, 0.07566, -0.8642), (-0.1311, 0.07566, -0.8045), (-2.037e-10, 0.1513, -0.8045)], [], [(12, 1, 3, 13), (13, 3, 5, 14), (14, 5, 7, 15), (15, 7, 9, 16), (5, 3, 36, 38), (16, 9, 11, 17), (17, 11, 1, 12), (4, 6, 45, 44), (19, 18, 31, 32), (22, 21, 34, 35), (15, 16, 27, 28), (18, 23, 24, 31), (12, 13, 30, 25), (21, 20, 33, 34), (77, 23, 18, 72), (72, 18, 19, 73), (73, 19, 20, 74), (74, 20, 21, 75), (75, 21, 22, 76), (76, 22, 23, 77), (35, 26, 25, 24), (34, 27, 26, 35), (33, 28, 27, 34), (32, 29, 28, 33), (31, 30, 29, 32), (24, 25, 30, 31), (14, 15, 28, 29), (23, 22, 35, 24), (17, 12, 25, 26), (20, 19, 32, 33), (13, 14, 29, 30), (16, 17, 26, 27), (36, 37, 41, 40, 39, 38), (11, 9, 40, 41), (3, 1, 37, 36), (7, 5, 38, 39), (1, 11, 41, 37), (9, 7, 39, 40), (46, 47, 53, 52), (10, 0, 42, 47), (6, 8, 46, 45), (2, 4, 44, 43), (8, 10, 47, 46), (0, 2, 43, 42), (53, 48, 54, 59), (44, 45, 51, 50), (42, 43, 49, 48), (47, 42, 48, 53), (45, 46, 52, 51), (43, 44, 50, 49), (58, 59, 65, 64), (51, 52, 58, 57), (49, 50, 56, 55), (52, 53, 59, 58), (50, 51, 57, 56), (48, 49, 55, 54), (65, 60, 66, 71), (56, 57, 63, 62), (54, 55, 61, 60), (59, 54, 60, 65), (57, 58, 64, 63), (55, 56, 62, 61), (66, 67, 68, 69, 70, 71), (63, 64, 70, 69), (61, 62, 68, 67), (64, 65, 71, 70), (62, 63, 69, 68), (60, 61, 67, 66), (8, 6, 83, 85), (10, 8, 85, 87), (77, 72, 80, 89), (0, 10, 87, 78), (75, 76, 88, 86), (72, 73, 82, 80), (87, 88, 89, 78), (85, 86, 88, 87), (83, 84, 86, 85), (81, 82, 84, 83), (79, 80, 82, 81), (78, 89, 80, 79), (74, 75, 86, 84), (2, 0, 78, 79), (6, 4, 81, 83), (4, 2, 79, 81), (73, 74, 84, 82), (76, 77, 89, 88)])
me_cylinder_011.polygons.foreach_set('material_index', [0, 0, 0, 0, 0, 0, 0, 0, 0, 0, 1, 0, 1, 0, 0, 0, 0, 0, 0, 0, 1, 1, 1, 1, 1, 1, 1, 0, 1, 0, 1, 1, 0, 0, 0, 0, 0, 0, 0, 0, 0, 0, 0, 0, 0, 0, 0, 0, 0, 0, 0, 0, 0, 0, 0, 0, 0, 0, 0, 0, 0, 0, 0, 0, 0, 0, 0, 0, 1, 1, 1, 1, 1, 1, 1, 1, 1, 1, 1, 1, 1, 1, 1, 1, 1, 1])
me_cylinder_011.materials.append(mat_material_001)
me_cylinder_011.materials.append(mat_material_002)
me_cylinder_011.use_remesh_preserve_volume = False
me_cylinder_011.use_remesh_preserve_attributes = False
me_cylinder_011.use_mirror_vertex_groups = False
me_cylinder_011.update()

# ---- objects
ob_cylinder_005 = bpy.data.objects.new('Cylinder.005', me_cylinder_006)
ob_cylinder_004 = bpy.data.objects.new('Cylinder.004', me_cylinder_005)
ob_cylinder_003 = bpy.data.objects.new('Cylinder.003', me_cylinder_004)
ob_cylinder_001 = bpy.data.objects.new('Cylinder.001', me_cylinder_003)
ob_cylinder_002 = bpy.data.objects.new('Cylinder.002', me_cylinder_002)
ob_cylinder = bpy.data.objects.new('Cylinder', me_cylinder)
ob_cube_005 = bpy.data.objects.new('Cube.005', me_cube_005)
ob_cube_004 = bpy.data.objects.new('Cube.004', me_cube_004)
ob_cube_003 = bpy.data.objects.new('Cube.003', me_cube_003)
ob_cube_002 = bpy.data.objects.new('Cube.002', me_cube_002)
ob_cube_001 = bpy.data.objects.new('Cube.001', me_cube_001)
ob_cube = bpy.data.objects.new('Cube', me_cube)
ob_cylinder_009 = bpy.data.objects.new('Cylinder.009', me_cylinder_001)
ob_cylinder_006 = bpy.data.objects.new('Cylinder.006', me_cylinder_010)
ob_cylinder_007 = bpy.data.objects.new('Cylinder.007', me_cylinder_011)

# ---- transforms, parenting, visibility, modifiers, constraints
ob_cylinder_005.location = (-1.123, 1.701, 0.3455)
ob_cylinder_005.rotation_euler = (-0.0, 1.571, 0.0)
ob_cylinder_005.scale = (1.242, 1.242, 1.242)
ob_cylinder_005.lineart.crease_threshold = 0.0
ob_cylinder_004.location = (2.487, 0.3176, 0.03614)
ob_cylinder_004.rotation_euler = (-1.571, 1.045, -1.571)
ob_cylinder_004.scale = (0.9533, 0.9533, 0.9533)
ob_cylinder_004.lineart.crease_threshold = 0.0
ob_cylinder_003.location = (2.487, -0.3114, 0.03614)
ob_cylinder_003.rotation_euler = (-1.571, 1.045, -1.571)
ob_cylinder_003.scale = (0.9533, 0.9533, 0.9533)
ob_cylinder_003.lineart.crease_threshold = 0.0
ob_cylinder_001.location = (-2.42, -0.2581, -0.1774)
ob_cylinder_001.rotation_euler = (-1.571, 1.045, -1.571)
ob_cylinder_001.scale = (0.7916, 0.7916, 0.7916)
ob_cylinder_001.lineart.crease_threshold = 0.0
ob_cylinder_002.location = (-2.42, 0.004164, 0.1939)
ob_cylinder_002.rotation_euler = (-1.571, 2.1, -1.571)
ob_cylinder_002.scale = (0.7916, 0.7916, 0.7916)
ob_cylinder_002.lineart.crease_threshold = 0.0
ob_cylinder.location = (-2.42, 0.2643, -0.1774)
ob_cylinder.rotation_euler = (-1.571, 1.045, -1.571)
ob_cylinder.scale = (0.7916, 0.7916, 0.7916)
ob_cylinder.lineart.crease_threshold = 0.0
ob_cube_005.location = (-1.458, 0.0, 0.6849)
ob_cube_005.scale = (0.3354, 0.3354, 0.3354)
ob_cube_005.lineart.crease_threshold = 0.0
ob_cube_004.location = (-1.95, 0.0, 0.7143)
ob_cube_004.rotation_euler = (0.0, -0.2947, 0.0)
ob_cube_004.scale = (0.7802, 0.4378, 0.1444)
ob_cube_004.lineart.crease_threshold = 0.0
ob_cube_003.location = (-1.17, 0.0, 0.47)
ob_cube_003.scale = (0.9212, 0.5169, 0.1704)
ob_cube_003.lineart.crease_threshold = 0.0
ob_cube_002.location = (-1.123, 0.0, 0.0)
ob_cube_002.scale = (0.7226, 2.153, 0.2258)
ob_cube_002.lineart.crease_threshold = 0.0
ob_cube_001.location = (1.449, 0.0, 0.0)
ob_cube_001.scale = (0.6175, 1.275, 0.3083)
ob_cube_001.lineart.crease_threshold = 0.0
ob_cube.location = (0.0, 0.0, 0.0)
ob_cube.scale = (2.42, 0.6572, 0.4908)
ob_cube.lock_rotations_4d = False
ob_cube.empty_display_type = 'ARROWS'
ob_cube.lineart.crease_threshold = 0.0
ob_cylinder_009.location = (-1.123, 1.701, -0.3804)
ob_cylinder_009.rotation_euler = (-0.0, 1.571, 0.0)
ob_cylinder_009.scale = (1.242, 1.242, 1.242)
ob_cylinder_009.lineart.crease_threshold = 0.0
ob_cylinder_006.location = (-1.123, -1.683, 0.3455)
ob_cylinder_006.rotation_euler = (-0.0, 1.571, 0.0)
ob_cylinder_006.scale = (1.242, 1.242, 1.242)
ob_cylinder_006.lineart.crease_threshold = 0.0
ob_cylinder_007.location = (-1.123, -1.683, -0.3804)
ob_cylinder_007.rotation_euler = (-0.0, 1.571, 0.0)
ob_cylinder_007.scale = (1.242, 1.242, 1.242)
ob_cylinder_007.lineart.crease_threshold = 0.0

# ---- collection membership
col_collection_1.objects.link(ob_cylinder_005)
col_collection_1.objects.link(ob_cylinder_004)
col_collection_1.objects.link(ob_cylinder_003)
col_collection_1.objects.link(ob_cylinder_001)
col_collection_1.objects.link(ob_cylinder_002)
col_collection_1.objects.link(ob_cylinder)
col_collection_1.objects.link(ob_cube_005)
col_collection_1.objects.link(ob_cube_004)
col_collection_1.objects.link(ob_cube_003)
col_collection_1.objects.link(ob_cube_002)
col_collection_1.objects.link(ob_cube_001)
col_collection_1.objects.link(ob_cube)
col_collection_1.objects.link(ob_cylinder_009)
col_collection_1.objects.link(ob_cylinder_006)
col_collection_1.objects.link(ob_cylinder_007)

# ---- scene / render settings (as saved in the file)
scene.frame_start = 1; scene.frame_end = 250; scene.frame_set(1)
scene.render.engine = 'BLENDER_EEVEE_NEXT'
scene.render.resolution_percentage = 50
scene.render.dither_intensity = 0.0
scene.render.film_transparent = True
scene.cycles.use_denoising = False
scene.cycles.samples = 128
scene.cycles.sampling_pattern = 'TABULATED_SOBOL'
scene.cycles.use_adaptive_sampling = False
scene.cycles.use_light_tree = False
scene.cycles.blur_glossy = 0.0
scene.cycles.sample_clamp_indirect = 0.0
scene.view_settings.view_transform = 'Standard'
bpy.context.view_layer.update()

# ---- added for rendering (the .blend has no active camera and no usable light): camera, sun
cam_auto = bpy.data.cameras.new('AutoCamera')
cam_auto.lens = 50.0
cam_auto.sensor_width = 36.0
cam_auto.clip_end = 1000.0
ob_auto_camera = bpy.data.objects.new('AutoCamera', cam_auto)
scene.collection.objects.link(ob_auto_camera)
ob_auto_camera.location = (6.61245, -7.87209, 5.61185)
ob_auto_camera.rotation_euler = (1.09748, -7.21219e-08, 0.694738)
scene.camera = ob_auto_camera
light_auto_sun = bpy.data.lights.new('AutoSun', 'SUN')
light_auto_sun.energy = 3.0
light_auto_sun.angle = 0.0523599
ob_auto_sun = bpy.data.objects.new('AutoSun', light_auto_sun)
scene.collection.objects.link(ob_auto_sun)
ob_auto_sun.rotation_euler = (0.872665, 0.174533, 0.523599)
bpy.context.view_layer.update()

